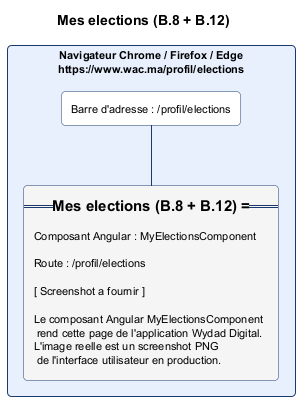

The diagram above was rendered by PlantUML. Its source (embedded in the PNG):
@startuml mes_elections.png
skinparam backgroundColor #FFFFFF
skinparam defaultFontSize 11
skinparam rectangle {
  RoundCorner 8
  BorderColor #1A3A6E
  BackgroundColor #FAFAFA
}
title Mes elections (B.8 + B.12)

rectangle "Navigateur Chrome / Firefox / Edge\nhttps://www.wac.ma/profil/elections" as NAV #E8F0FE {
  rectangle "Barre d'adresse : /profil/elections" as BAR #FFFFFF
  rectangle "=== Mes elections (B.8 + B.12) ===\n\nComposant Angular : MyElectionsComponent\n\nRoute : /profil/elections\n\n[ Screenshot a fournir ]\n\nLe composant Angular MyElectionsComponent\n rend cette page de l'application Wydad Digital.\nL'image reelle est un screenshot PNG\n de l'interface utilisateur en production." as CONTENT #F5F5F5
}
BAR -[#1A3A6E]- CONTENT
@enduml